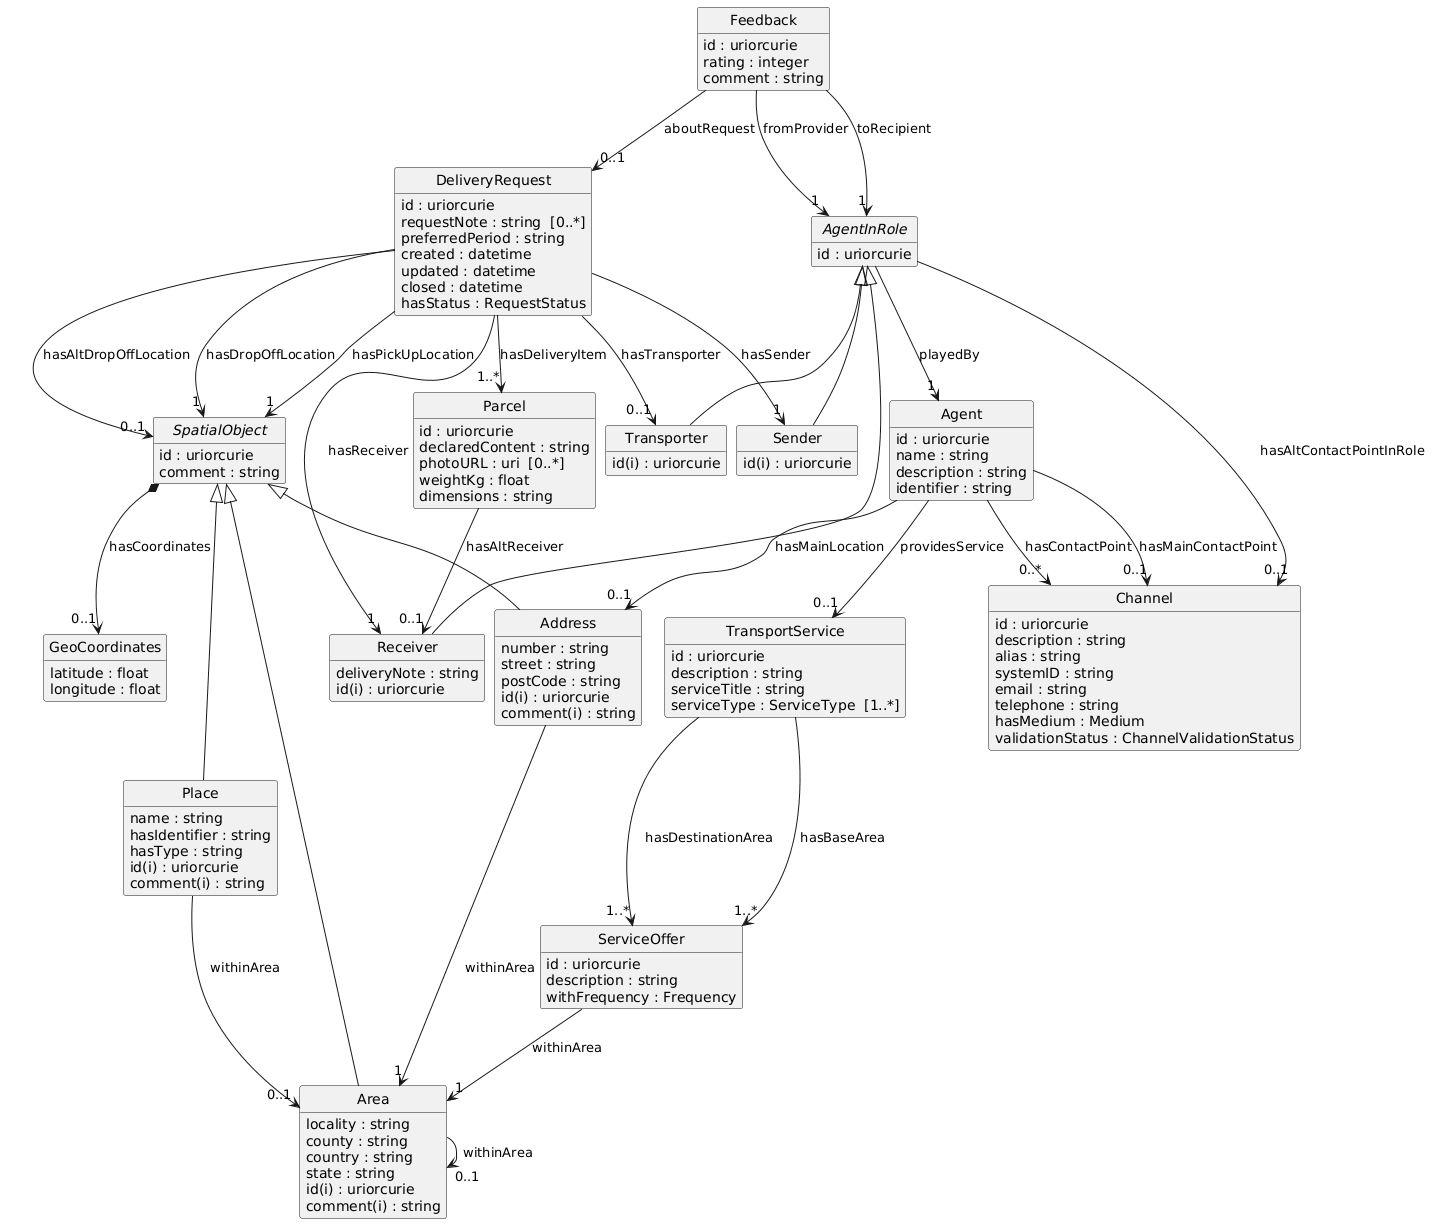

The diagram above was rendered by PlantUML. Its source (embedded in the PNG):
@startuml
skinparam nodesep 10
hide circle
hide empty members
class "TransportService" [[{A standing, request-agnostic offering published by a transporter agent, declaring service types and its base and destination service areas.}]] {
    {field} id : uriorcurie  
    {field} description : string  
    {field} serviceTitle : string  
    {field} serviceType : ServiceType  [1..*]
}
class "ServiceOffer" [[{A served area paired with an orientative frequency. The same shape serves both base and destination offers; direction is given by which association (hasBaseArea vs hasDestinationArea) it sits under, not by a flag. Given an id (graph node) because it carries an outgoing edge to Area.}]] {
    {field} id : uriorcurie  
    {field} description : string  
    {field} withFrequency : Frequency  
}
class "Agent" [[{An enduring party — a person or an organisation — that participates in Hulubul. Holds stable identity, communication channels, an optional main location, and may publish a standing transport service and play episodic roles.}]] {
    {field} id : uriorcurie  
    {field} name : string  
    {field} description : string  
    {field} identifier : string  
}
"TransportService" --> "1..*" "ServiceOffer" : "hasDestinationArea"
"TransportService" --> "1..*" "ServiceOffer" : "hasBaseArea"
"Agent" --> "0..1" "TransportService" : "providesService"
abstract "SpatialObject" [[{Root of the spatial hierarchy (aligned to geo:SpatialObject). Anything with spatial identity that may carry a geometry.}]] {
    {field} id : uriorcurie  
    {field} comment : string  
}
class "GeoCoordinates" [[{A WGS84 latitude/longitude point — the geometry attached to a spatial object (GeoSPARQL geo:Geometry analogue). Composed value object, inlined (no id) rather than a node.}]] {
    {field} latitude : float  
    {field} longitude : float  
}
class "DeliveryRequest" [[{A request to move one or more parcels from a pickup location to a drop-off location, carrying its participants, status and lifecycle timestamps.}]] {
    {field} id : uriorcurie  
    {field} requestNote : string  [0..*]
    {field} preferredPeriod : string  
    {field} created : datetime  
    {field} updated : datetime  
    {field} closed : datetime  
    {field} hasStatus : RequestStatus  
}
class "Place" [[{A named, typed point/place of interest (landmark, depot, pickup point) sitting within an Area. Distinct from coarse Area and precise Address.}]] {
    {field} name : string  
    {field} hasIdentifier : string  
    {field} hasType : string  
    {field} id(i) : uriorcurie  
    {field} comment(i) : string  
}
class "Area" [[{A coarse administrative or geographic unit (locality, county, state, country) forming a nested containment hierarchy. Transporter service offers and matching operate on Area; exact pickup/delivery use Address.}]] {
    {field} locality : string  
    {field} county : string  
    {field} country : string  
    {field} state : string  
    {field} id(i) : uriorcurie  
    {field} comment(i) : string  
}
class "Address" [[{A precise, pin-level postal address.}]] {
    {field} number : string  
    {field} street : string  
    {field} postCode : string  
    {field} id(i) : uriorcurie  
    {field} comment(i) : string  
}
"SpatialObject" *--> "0..1" "GeoCoordinates" : "hasCoordinates"
"DeliveryRequest" --> "0..1" "SpatialObject" : "hasAltDropOffLocation"
"DeliveryRequest" --> "1" "SpatialObject" : "hasDropOffLocation"
"DeliveryRequest" --> "1" "SpatialObject" : "hasPickUpLocation"
"SpatialObject" ^-- "Place"
"SpatialObject" ^-- "Area"
"SpatialObject" ^-- "Address"
"ServiceOffer" --> "1" "Area" : "withinArea"
"Place" --> "0..1" "Area" : "withinArea"
class "Parcel" [[{A physical item to be delivered as part of a request.}]] {
    {field} id : uriorcurie  
    {field} declaredContent : string  
    {field} photoURL : uri  [0..*]
    {field} weightKg : float  
    {field} dimensions : string  
}
class "Receiver" [[{The role of the agent intended to take delivery of the parcel(s).}]] {
    {field} deliveryNote : string  
    {field} id(i) : uriorcurie  
}
"Parcel" --> "0..1" "Receiver" : "hasAltReceiver"
"DeliveryRequest" --> "1..*" "Parcel" : "hasDeliveryItem"
abstract "AgentInRole" [[{The episodic, situation-dependent role an Agent plays within a specific interaction; a reified participation. Anti-rigid: the same Agent plays different roles across different requests.}]] {
    {field} id : uriorcurie  
}
"DeliveryRequest" --> "1" "Receiver" : "hasReceiver"
"AgentInRole" ^-- "Receiver"
class "Feedback" [[{A reified rating and/or comment left by one participation about another, optionally scoped to a delivery request.}]] {
    {field} id : uriorcurie  
    {field} rating : integer  
    {field} comment : string  
}
"Feedback" --> "0..1" "DeliveryRequest" : "aboutRequest"
"Feedback" --> "1" "AgentInRole" : "toRecipient"
"Feedback" --> "1" "AgentInRole" : "fromProvider"
class "Transporter" [[{The role of the agent that carries the parcel(s) for a delivery request.}]] {
    {field} id(i) : uriorcurie  
}
class "Sender" [[{The role of the agent that initiates a delivery request and hands over the parcel(s). The sender also names the receiver.}]] {
    {field} id(i) : uriorcurie  
}
"DeliveryRequest" --> "0..1" "Transporter" : "hasTransporter"
"DeliveryRequest" --> "1" "Sender" : "hasSender"
"AgentInRole" ^-- "Transporter"
"AgentInRole" ^-- "Sender"
class "Channel" [[{A communication channel bound to a single agent — the endpoint through which the agent is reached and, when validated, authenticated.}]] {
    {field} id : uriorcurie  
    {field} description : string  
    {field} alias : string  
    {field} systemID : string  
    {field} email : string  
    {field} telephone : string  
    {field} hasMedium : Medium  
    {field} validationStatus : ChannelValidationStatus  
}
"AgentInRole" --> "0..1" "Channel" : "hasAltContactPointInRole"
"Agent" --> "0..*" "Channel" : "hasContactPoint"
"Agent" --> "0..1" "Channel" : "hasMainContactPoint"
"Area" --> "0..1" "Area" : "withinArea"
"Address" --> "1" "Area" : "withinArea"
"AgentInRole" --> "1" "Agent" : "playedBy"
"Agent" --> "0..1" "Address" : "hasMainLocation"
@enduml